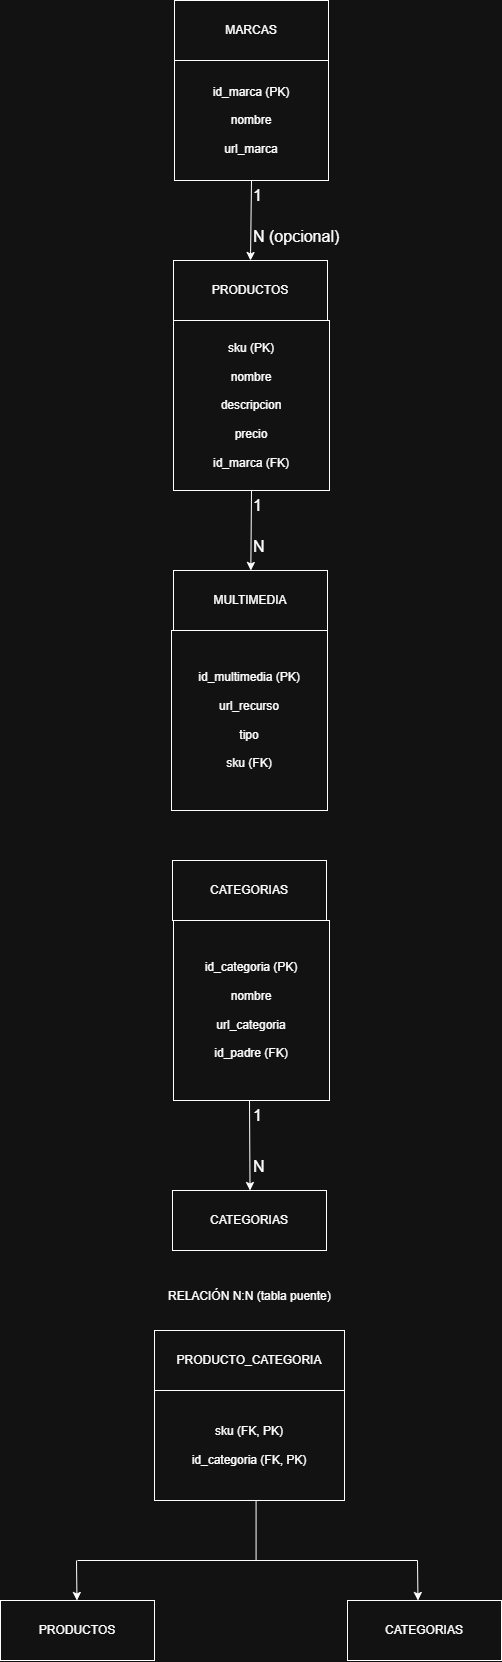

The diagram above was exported from draw.io. Its source (the exported page's mxGraphModel, read from the mxfile embedded in the PNG):
<mxGraphModel dx="664" dy="650" grid="1" gridSize="10" guides="1" tooltips="1" connect="1" arrows="1" fold="1" page="1" pageScale="1" pageWidth="827" pageHeight="1169" math="0" shadow="0">
  <root>
    <mxCell id="0" />
    <mxCell id="1" parent="0" />
    <mxCell id="uaBe3z2ZY-N8ool9E39C-11" parent="1" style="rounded=0;whiteSpace=wrap;html=1;" value="MARCAS" vertex="1">
      <mxGeometry height="60" width="154" x="337" y="30" as="geometry" />
    </mxCell>
    <mxCell id="uaBe3z2ZY-N8ool9E39C-12" parent="1" style="rounded=0;whiteSpace=wrap;html=1;" value="id_marca (PK)&lt;div&gt;&lt;br&gt;&lt;/div&gt;&lt;div&gt;nombre&lt;/div&gt;&lt;div&gt;&lt;br&gt;&lt;/div&gt;&lt;div&gt;url_marca&lt;/div&gt;" vertex="1">
      <mxGeometry height="120" width="154" x="337" y="90" as="geometry" />
    </mxCell>
    <mxCell id="uaBe3z2ZY-N8ool9E39C-13" edge="1" parent="1" style="endArrow=classic;html=1;rounded=0;entryX=0.5;entryY=0;entryDx=0;entryDy=0;" target="uaBe3z2ZY-N8ool9E39C-15" value="">
      <mxGeometry height="50" relative="1" width="50" as="geometry">
        <mxPoint x="414" y="210" as="sourcePoint" />
        <mxPoint x="414" y="280" as="targetPoint" />
      </mxGeometry>
    </mxCell>
    <mxCell id="uaBe3z2ZY-N8ool9E39C-14" parent="1" style="rounded=0;whiteSpace=wrap;html=1;" value="sku (PK)&lt;div&gt;&lt;br&gt;&lt;/div&gt;&lt;div&gt;nombre&lt;/div&gt;&lt;div&gt;&lt;br&gt;&lt;/div&gt;&lt;div&gt;descripcion&lt;/div&gt;&lt;div&gt;&lt;br&gt;&lt;/div&gt;&lt;div&gt;precio&lt;/div&gt;&lt;div&gt;&lt;br&gt;&lt;/div&gt;&lt;div&gt;id_marca (FK)&lt;/div&gt;" vertex="1">
      <mxGeometry height="170" width="156" x="336" y="350" as="geometry" />
    </mxCell>
    <mxCell id="uaBe3z2ZY-N8ool9E39C-15" parent="1" style="rounded=0;whiteSpace=wrap;html=1;" value="PRODUCTOS" vertex="1">
      <mxGeometry height="60" width="154" x="336" y="290" as="geometry" />
    </mxCell>
    <mxCell id="uaBe3z2ZY-N8ool9E39C-16" edge="1" parent="1" source="uaBe3z2ZY-N8ool9E39C-14" style="endArrow=classic;html=1;rounded=0;exitX=0.5;exitY=1;exitDx=0;exitDy=0;" value="">
      <mxGeometry height="50" relative="1" width="50" as="geometry">
        <mxPoint x="413.33" y="530" as="sourcePoint" />
        <mxPoint x="413.33" y="600" as="targetPoint" />
      </mxGeometry>
    </mxCell>
    <mxCell id="uaBe3z2ZY-N8ool9E39C-17" parent="1" style="rounded=0;whiteSpace=wrap;html=1;" value="MULTIMEDIA" vertex="1">
      <mxGeometry height="60" width="154" x="336" y="600" as="geometry" />
    </mxCell>
    <mxCell id="uaBe3z2ZY-N8ool9E39C-18" parent="1" style="rounded=0;whiteSpace=wrap;html=1;" value="id_multimedia&amp;nbsp;(PK)&lt;div&gt;&lt;br&gt;&lt;/div&gt;&lt;div&gt;url_recurso&lt;/div&gt;&lt;div&gt;&lt;br&gt;&lt;/div&gt;&lt;div&gt;tipo&lt;/div&gt;&lt;div&gt;&lt;br&gt;&lt;/div&gt;&lt;div&gt;sku (FK)&lt;/div&gt;" vertex="1">
      <mxGeometry height="180" width="156" x="334" y="660" as="geometry" />
    </mxCell>
    <mxCell id="uaBe3z2ZY-N8ool9E39C-19" parent="1" style="rounded=0;whiteSpace=wrap;html=1;" value="CATEGORIAS" vertex="1">
      <mxGeometry height="60" width="154" x="335" y="890" as="geometry" />
    </mxCell>
    <mxCell id="uaBe3z2ZY-N8ool9E39C-21" parent="1" style="rounded=0;whiteSpace=wrap;html=1;" value="id_categoria&amp;nbsp;(PK)&lt;div&gt;&lt;br&gt;&lt;/div&gt;&lt;div&gt;nombre&lt;/div&gt;&lt;div&gt;&lt;br&gt;&lt;/div&gt;&lt;div&gt;url_categoria&lt;/div&gt;&lt;div&gt;&lt;br&gt;&lt;/div&gt;&lt;div&gt;id_padre (FK)&lt;/div&gt;" vertex="1">
      <mxGeometry height="180" width="156" x="336" y="950" as="geometry" />
    </mxCell>
    <mxCell id="uaBe3z2ZY-N8ool9E39C-22" edge="1" parent="1" style="endArrow=classic;html=1;rounded=0;entryX=0.5;entryY=0;entryDx=0;entryDy=0;" value="">
      <mxGeometry height="50" relative="1" width="50" as="geometry">
        <mxPoint x="412" y="1130" as="sourcePoint" />
        <mxPoint x="412.5300000000002" y="1220" as="targetPoint" />
      </mxGeometry>
    </mxCell>
    <mxCell id="uaBe3z2ZY-N8ool9E39C-23" parent="1" style="rounded=0;whiteSpace=wrap;html=1;" value="CATEGORIAS" vertex="1">
      <mxGeometry height="60" width="154" x="335" y="1220" as="geometry" />
    </mxCell>
    <mxCell id="uaBe3z2ZY-N8ool9E39C-25" parent="1" style="rounded=0;whiteSpace=wrap;html=1;" value="PRODUCTO_CATEGORIA" vertex="1">
      <mxGeometry height="60" width="190" x="317" y="1360" as="geometry" />
    </mxCell>
    <mxCell id="uaBe3z2ZY-N8ool9E39C-26" parent="1" style="rounded=0;whiteSpace=wrap;html=1;" value="sku (FK, PK)&lt;div&gt;&lt;br&gt;&lt;/div&gt;&lt;div&gt;id_categoria (FK, PK)&lt;/div&gt;" vertex="1">
      <mxGeometry height="110" width="190" x="317" y="1420" as="geometry" />
    </mxCell>
    <mxCell id="uaBe3z2ZY-N8ool9E39C-28" parent="1" style="rounded=0;whiteSpace=wrap;html=1;" value="PRODUCTOS" vertex="1">
      <mxGeometry height="60" width="154" x="163" y="1630" as="geometry" />
    </mxCell>
    <mxCell id="uaBe3z2ZY-N8ool9E39C-30" edge="1" parent="1" style="endArrow=classic;html=1;rounded=0;" value="">
      <mxGeometry height="50" relative="1" width="50" as="geometry">
        <mxPoint x="239" y="1590" as="sourcePoint" />
        <mxPoint x="239.47" y="1630" as="targetPoint" />
      </mxGeometry>
    </mxCell>
    <mxCell id="uaBe3z2ZY-N8ool9E39C-31" parent="1" style="rounded=0;whiteSpace=wrap;html=1;" value="CATEGORIAS" vertex="1">
      <mxGeometry height="60" width="154" x="510" y="1630" as="geometry" />
    </mxCell>
    <mxCell id="uaBe3z2ZY-N8ool9E39C-33" parent="1" style="text;whiteSpace=wrap;html=1;" value="&lt;span style=&quot;font-size:12.0pt;line-height:115%;&#10;font-family:&amp;quot;Aptos&amp;quot;,sans-serif;mso-ascii-theme-font:minor-latin;mso-fareast-font-family:&#10;Aptos;mso-fareast-theme-font:minor-latin;mso-hansi-theme-font:minor-latin;&#10;mso-bidi-font-family:&amp;quot;Times New Roman&amp;quot;;mso-bidi-theme-font:minor-bidi;&#10;mso-ansi-language:ES-MX;mso-fareast-language:EN-US;mso-bidi-language:AR-SA&quot;&gt;1&lt;/span&gt;" vertex="1">
      <mxGeometry height="30" width="10" x="414" y="210" as="geometry" />
    </mxCell>
    <mxCell id="uaBe3z2ZY-N8ool9E39C-39" parent="1" style="text;whiteSpace=wrap;html=1;" value="&lt;span style=&quot;font-size: 16px;&quot;&gt;N (opcional)&lt;/span&gt;" vertex="1">
      <mxGeometry height="30" width="96" x="414" y="250" as="geometry" />
    </mxCell>
    <mxCell id="uaBe3z2ZY-N8ool9E39C-40" parent="1" style="text;whiteSpace=wrap;html=1;" value="&lt;span style=&quot;font-size:12.0pt;line-height:115%;&#10;font-family:&amp;quot;Aptos&amp;quot;,sans-serif;mso-ascii-theme-font:minor-latin;mso-fareast-font-family:&#10;Aptos;mso-fareast-theme-font:minor-latin;mso-hansi-theme-font:minor-latin;&#10;mso-bidi-font-family:&amp;quot;Times New Roman&amp;quot;;mso-bidi-theme-font:minor-bidi;&#10;mso-ansi-language:ES-MX;mso-fareast-language:EN-US;mso-bidi-language:AR-SA&quot;&gt;1&lt;/span&gt;" vertex="1">
      <mxGeometry height="30" width="10" x="414" y="520" as="geometry" />
    </mxCell>
    <mxCell id="uaBe3z2ZY-N8ool9E39C-43" parent="1" style="text;whiteSpace=wrap;html=1;" value="&lt;span style=&quot;font-size:12.0pt;line-height:115%;&#10;font-family:&amp;quot;Aptos&amp;quot;,sans-serif;mso-ascii-theme-font:minor-latin;mso-fareast-font-family:&#10;Aptos;mso-fareast-theme-font:minor-latin;mso-hansi-theme-font:minor-latin;&#10;mso-bidi-font-family:&amp;quot;Times New Roman&amp;quot;;mso-bidi-theme-font:minor-bidi;&#10;mso-ansi-language:ES-MX;mso-fareast-language:EN-US;mso-bidi-language:AR-SA&quot;&gt;1&lt;/span&gt;" vertex="1">
      <mxGeometry height="30" width="10" x="414" y="1130" as="geometry" />
    </mxCell>
    <mxCell id="uaBe3z2ZY-N8ool9E39C-45" parent="1" style="text;whiteSpace=wrap;html=1;" value="&lt;span style=&quot;font-size: 16px;&quot;&gt;N&lt;/span&gt;" vertex="1">
      <mxGeometry height="25" width="16" x="414" y="1180" as="geometry" />
    </mxCell>
    <mxCell id="uaBe3z2ZY-N8ool9E39C-49" parent="1" style="text;whiteSpace=wrap;html=1;" value="&lt;p class=&quot;MsoNormal&quot;&gt;RELACIÓN N:N (tabla puente)&lt;/p&gt;" vertex="1">
      <mxGeometry height="50" width="170" x="329" y="1300" as="geometry" />
    </mxCell>
    <mxCell id="uaBe3z2ZY-N8ool9E39C-50" parent="1" style="text;whiteSpace=wrap;html=1;" value="&lt;span style=&quot;font-size: 16px;&quot;&gt;N&lt;/span&gt;" vertex="1">
      <mxGeometry height="25" width="16" x="414" y="560" as="geometry" />
    </mxCell>
    <mxCell id="uaBe3z2ZY-N8ool9E39C-52" edge="1" parent="1" style="endArrow=none;html=1;rounded=0;" value="">
      <mxGeometry height="50" relative="1" width="50" as="geometry">
        <mxPoint x="240" y="1590" as="sourcePoint" />
        <mxPoint x="580" y="1590" as="targetPoint" />
      </mxGeometry>
    </mxCell>
    <mxCell id="uaBe3z2ZY-N8ool9E39C-53" edge="1" parent="1" style="endArrow=classic;html=1;rounded=0;" value="">
      <mxGeometry height="50" relative="1" width="50" as="geometry">
        <mxPoint x="580" y="1590" as="sourcePoint" />
        <mxPoint x="580.47" y="1630" as="targetPoint" />
      </mxGeometry>
    </mxCell>
    <mxCell id="uaBe3z2ZY-N8ool9E39C-55" edge="1" parent="1" style="endArrow=none;html=1;rounded=0;" value="">
      <mxGeometry height="50" relative="1" width="50" as="geometry">
        <mxPoint x="418.57" y="1590" as="sourcePoint" />
        <mxPoint x="418.57" y="1530" as="targetPoint" />
      </mxGeometry>
    </mxCell>
  </root>
</mxGraphModel>